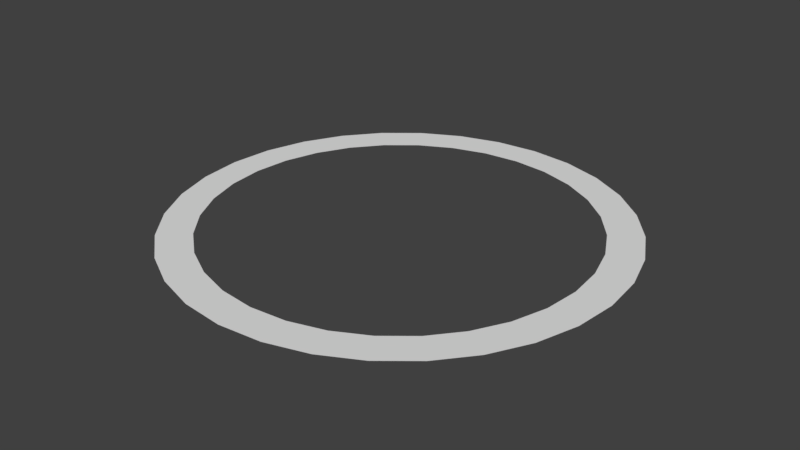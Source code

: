 # Source: ring.blend  (saved by Blender 2.78.0; exported with 4.5.12 LTS)
import bpy
from mathutils import Matrix  # noqa: F401  (used for matrix-valued properties, if any)

bpy.ops.wm.read_factory_settings(use_empty=True)
scene = bpy.context.scene
scene.name = 'Scene'

# ---- collections
col_collection_1 = bpy.data.collections.new('Collection 1'); scene.collection.children.link(col_collection_1)

# ---- world
world_world = bpy.data.worlds.new('World'); scene.world = world_world
world_world.color = (0.05088, 0.05088, 0.05088)
world_world.use_sun_shadow = False
world_world.sun_shadow_jitter_overblur = 0.0
world_world.cycles.sampling_method = 'MANUAL'

# ---- meshes
me_circle = bpy.data.meshes.new('Circle')
me_circle.from_pydata([(0.0, 1.0, 0.0), (-0.1951, 0.9808, 0.0), (-0.3827, 0.9239, 0.0), (-0.5556, 0.8315, 0.0), (-0.7071, 0.7071, 0.0), (-0.8315, 0.5556, 0.0), (-0.9239, 0.3827, 0.0), (-0.9808, 0.1951, 0.0), (-1.0, 7.55e-08, 0.0), (-0.9808, -0.1951, 0.0), (-0.9239, -0.3827, 0.0), (-0.8315, -0.5556, 0.0), (-0.7071, -0.7071, 0.0), (-0.5556, -0.8315, 0.0), (-0.3827, -0.9239, 0.0), (-0.1951, -0.9808, 0.0), (3.258e-07, -1.0, 0.0), (0.1951, -0.9808, 0.0), (0.3827, -0.9239, 0.0), (0.5556, -0.8315, 0.0), (0.7071, -0.7071, 0.0), (0.8315, -0.5556, 0.0), (0.9239, -0.3827, 0.0), (0.9808, -0.1951, 0.0), (1.0, 9.656e-07, 0.0), (0.9808, 0.1951, 0.0), (0.9239, 0.3827, 0.0), (0.8315, 0.5556, 0.0), (0.7071, 0.7071, 0.0), (0.5556, 0.8315, 0.0), (0.3827, 0.9239, 0.0), (0.1951, 0.9808, 0.0), (-0.165, 0.8295, 0.0), (5.89e-08, 0.8457, 0.0), (-0.3236, 0.7814, 0.0), (-0.4699, 0.7032, 0.0), (-0.598, 0.598, 0.0), (-0.7032, 0.4699, 0.0), (-0.7814, 0.3236, 0.0), (-0.8295, 0.165, 0.0), (-0.8457, 5.182e-08, 0.0), (-0.8295, -0.165, 0.0), (-0.7814, -0.3236, 0.0), (-0.7032, -0.4699, 0.0), (-0.598, -0.598, 0.0), (-0.4699, -0.7032, 0.0), (-0.3236, -0.7814, 0.0), (-0.165, -0.8295, 0.0), (2.785e-07, -0.8457, 0.0), (0.165, -0.8295, 0.0), (0.3236, -0.7814, 0.0), (0.4699, -0.7032, 0.0), (0.598, -0.598, 0.0), (0.7032, -0.4699, 0.0), (0.7814, -0.3236, 0.0), (0.8295, -0.165, 0.0), (0.8457, 8.235e-07, 0.0), (0.8295, 0.165, 0.0), (0.7814, 0.3236, 0.0), (0.7032, 0.4699, 0.0), (0.598, 0.598, 0.0), (0.4699, 0.7032, 0.0), (0.3236, 0.7814, 0.0), (0.165, 0.8295, 0.0)], [], [(32, 33, 0, 1), (34, 32, 1, 2), (35, 34, 2, 3), (36, 35, 3, 4), (37, 36, 4, 5), (38, 37, 5, 6), (39, 38, 6, 7), (40, 39, 7, 8), (41, 40, 8, 9), (42, 41, 9, 10), (43, 42, 10, 11), (44, 43, 11, 12), (45, 44, 12, 13), (46, 45, 13, 14), (47, 46, 14, 15), (48, 47, 15, 16), (49, 48, 16, 17), (50, 49, 17, 18), (51, 50, 18, 19), (52, 51, 19, 20), (53, 52, 20, 21), (54, 53, 21, 22), (55, 54, 22, 23), (56, 55, 23, 24), (57, 56, 24, 25), (58, 57, 25, 26), (59, 58, 26, 27), (60, 59, 27, 28), (61, 60, 28, 29), (62, 61, 29, 30), (63, 62, 30, 31), (33, 63, 31, 0)])
me_circle.use_remesh_preserve_volume = False
me_circle.use_remesh_preserve_attributes = False
me_circle.use_mirror_vertex_groups = False
me_circle.update()

# ---- objects
ob_circle = bpy.data.objects.new('Circle', me_circle)

# ---- transforms, parenting, visibility, modifiers, constraints
ob_circle.location = (0.0, 0.0, 0.0)
ob_circle.lineart.crease_threshold = 0.0

# ---- collection membership
col_collection_1.objects.link(ob_circle)

# ---- scene / render settings (as saved in the file)
scene.frame_start = 1; scene.frame_end = 250; scene.frame_set(1)
scene.render.engine = 'BLENDER_EEVEE_NEXT'
scene.render.resolution_percentage = 50
scene.render.dither_intensity = 0.0
scene.cycles.use_denoising = False
scene.cycles.samples = 128
scene.cycles.sampling_pattern = 'TABULATED_SOBOL'
scene.cycles.light_sampling_threshold = 0.0
scene.cycles.use_adaptive_sampling = False
scene.cycles.use_light_tree = False
scene.cycles.blur_glossy = 0.0
scene.cycles.sample_clamp_indirect = 0.0
scene.view_settings.view_transform = 'Standard'
bpy.context.view_layer.update()

# ---- added for rendering (the .blend has no active camera and no usable light): camera, sun
cam_auto = bpy.data.cameras.new('AutoCamera')
cam_auto.lens = 50.0
cam_auto.sensor_width = 36.0
cam_auto.clip_end = 1000.0
ob_auto_camera = bpy.data.objects.new('AutoCamera', cam_auto)
scene.collection.objects.link(ob_auto_camera)
ob_auto_camera.location = (2.61693, -3.14032, 2.09354)
ob_auto_camera.rotation_euler = (1.09748, -7.21219e-08, 0.694738)
scene.camera = ob_auto_camera
light_auto_sun = bpy.data.lights.new('AutoSun', 'SUN')
light_auto_sun.energy = 3.0
light_auto_sun.angle = 0.0523599
ob_auto_sun = bpy.data.objects.new('AutoSun', light_auto_sun)
scene.collection.objects.link(ob_auto_sun)
ob_auto_sun.rotation_euler = (0.872665, 0.174533, 0.523599)
bpy.context.view_layer.update()
